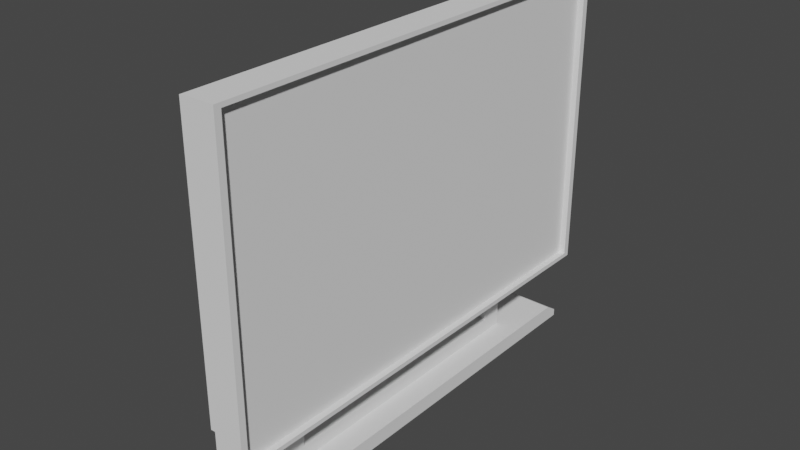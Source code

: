 # Source: Monitor.blend  (saved by Blender 2.92.15; exported with 4.5.12 LTS)
import bpy
from mathutils import Matrix  # noqa: F401  (used for matrix-valued properties, if any)

bpy.ops.wm.read_factory_settings(use_empty=True)
scene = bpy.context.scene
scene.name = 'Scene'

# ---- collections
col_collection = bpy.data.collections.new('Collection'); scene.collection.children.link(col_collection)

# ---- world
world_world = bpy.data.worlds.new('World'); scene.world = world_world
world_world.use_nodes = True; world_world.node_tree.nodes.clear()
_N = world_world.node_tree.nodes; _L = world_world.node_tree.links
n0 = _N.new('ShaderNodeOutputWorld'); n0.name = 'World Output'; n0.location = (300, 300)
n1 = _N.new('ShaderNodeBackground'); n1.name = 'Background'; n1.location = (10, 300)
n1.inputs[0].default_value = (0.05088, 0.05088, 0.05088, 1.0)
_L.new(n1.outputs[0], n0.inputs[0])
n0.is_active_output = True
world_world.color = (0.05088, 0.05088, 0.05088)
world_world.use_sun_shadow = False
world_world.sun_shadow_jitter_overblur = 0.0

# ---- meshes
me_cube_004 = bpy.data.meshes.new('Cube.004')
me_cube_004.from_pydata([(-0.6988, -0.6666, -0.7688), (-0.6988, -0.5747, -0.5756), (-0.6988, 0.5747, -0.5756), (-0.6988, 0.6666, -0.7688), (0.3948, -0.9846, -0.7688), (0.3948, 0.9846, -0.7688), (0.3948, -0.6666, -0.7688), (0.3948, 0.6666, -0.7688), (-0.6988, 0.9846, -0.7688), (0.3948, -0.5747, -0.5756), (-0.6988, -0.9846, -0.7688), (0.3948, 0.5747, -0.5756), (0.6624, -0.9342, 1.664), (0.6624, 0.9342, 1.664), (2.662, -0.972, -0.2424), (2.662, -0.972, 1.702), (2.662, 0.972, -0.2424), (2.662, 0.972, 1.702), (2.228, 0.972, 1.702), (2.228, 0.972, -0.2424), (2.228, -0.972, -0.2424), (2.228, -0.972, 1.702), (-0.9664, -0.9342, 1.664), (-0.9664, 0.9342, 1.664), (0.6624, 0.9342, -0.2046), (0.6624, -0.9342, -0.2046), (-0.9664, 0.9342, -0.2046), (-0.9664, -0.9342, -0.2046), (2.038, 0.9846, -0.7688), (2.038, -0.9846, -0.7688), (-2.342, 0.9846, -0.7688), (-2.342, -0.9846, -0.7688), (2.038, -0.6666, -0.7688), (-2.342, -0.6666, -0.7688), (2.038, -0.6666, -0.6675), (-2.342, 0.6666, -0.6675), (2.038, 0.6666, -0.6675), (-2.342, 0.6666, -0.7688), (2.038, 0.6666, -0.7688), (-2.342, -0.6666, -0.6675), (-0.6988, 0.9297, -0.6675), (-0.6988, 0.9846, -0.7224), (0.3948, -0.9846, -0.7224), (0.3948, -0.9297, -0.6675), (-0.6988, -0.9297, -0.6675), (-0.6988, -0.9846, -0.7224), (0.3948, 0.9846, -0.7224), (0.3948, 0.9297, -0.6675), (2.038, 0.9846, -0.7224), (2.038, 0.9297, -0.6675), (2.038, -0.9297, -0.6675), (2.038, -0.9846, -0.7224), (-2.342, 0.9297, -0.6675), (-2.342, 0.9846, -0.7224), (-2.342, -0.9846, -0.7224), (-2.342, -0.9297, -0.6675), (0.3948, 0.6666, -0.2046), (0.3948, -0.6666, -0.2046), (0.3948, -0.6666, -0.6675), (0.3948, 0.6666, -0.6675), (-0.6988, -0.6666, -0.6675), (-0.6988, -0.6666, -0.2046), (-0.6988, 0.6666, -0.6675), (-0.6988, 0.6666, -0.2046), (0.3948, -0.5747, -0.3679), (0.3948, -0.5033, -0.2965), (0.3948, -0.6252, -0.246), (0.3948, 0.5033, -0.2965), (0.3948, 0.5747, -0.3679), (0.3948, 0.6252, -0.246), (-0.6988, 0.5747, -0.3679), (-0.6988, 0.5033, -0.2965), (-0.6988, 0.6252, -0.246), (-0.6988, -0.5033, -0.2965), (-0.6988, -0.5747, -0.3679), (-0.6988, -0.6252, -0.246)], [], [(29, 51, 42, 4), (16, 17, 18, 19), (57, 61, 60, 58), (36, 49, 47, 59), (8, 5, 7, 3), (34, 36, 59, 58), (32, 29, 4, 6), (47, 40, 62, 59), (25, 12, 22, 27), (54, 31, 10, 45), (30, 53, 41, 8), (61, 57, 25, 27), (15, 14, 20, 21), (7, 6, 0, 3), (44, 43, 58, 60), (28, 38, 7, 5), (17, 15, 21, 18), (57, 56, 24, 25), (33, 37, 3, 0), (31, 33, 0, 10), (35, 39, 60, 62), (52, 53, 30, 37, 33, 31, 54, 55, 39, 35), (27, 22, 23, 26), (14, 16, 19, 20), (38, 32, 6, 7), (50, 51, 29, 32, 38, 28, 48, 49, 36, 34), (37, 30, 8, 3), (48, 28, 5, 46), (52, 35, 62, 40), (63, 61, 27, 26), (63, 56, 59, 62), (13, 24, 26, 23), (56, 63, 26, 24), (39, 55, 44, 60), (50, 34, 58, 43), (4, 10, 0, 6), (12, 13, 23, 22), (42, 45, 10, 4), (43, 44, 45, 42), (42, 51, 50, 43), (48, 46, 47, 49), (52, 40, 41, 53), (40, 47, 46, 41), (44, 55, 54, 45), (41, 46, 5, 8), (64, 9, 1, 74), (11, 68, 70, 2), (2, 70, 72, 63, 62), (11, 9, 58, 59), (1, 2, 62, 60), (72, 71, 73, 75, 61, 63), (75, 74, 1, 60, 61), (69, 68, 11, 59, 56), (66, 65, 67, 69, 56, 57), (9, 64, 66, 57, 58), (9, 11, 2, 1), (64, 65, 66), (67, 68, 69), (70, 71, 72), (73, 74, 75), (67, 71, 70, 68), (64, 74, 73, 65), (67, 65, 73, 71)])
_uv = me_cube_004.uv_layers.new(name='UVMap')
_uv.uv.foreach_set('vector', [0.3832, 0.04168, 0.3832, 0.04168, 0.3832, 0.04168, 0.3832, 0.04168, 0.3785, 0.5035, 0.6215, 0.5035, 0.6215, 0.5035, 0.3785, 0.5035, 0.3832, 0.04168, 0.3832, 0.04168, 0.3832, 0.04168, 0.3832, 0.04168, 0.3832, 0.2083, 0.3832, 0.2083, 0.3832, 0.2083, 0.3832, 0.2083, 0.3832, 0.2083, 0.3832, 0.2083, 0.3832, 0.2083, 0.3832, 0.2083, 0.3832, 0.04168, 0.3832, 0.2083, 0.3832, 0.2083, 0.3832, 0.04168, 0.3832, 0.04168, 0.3832, 0.04168, 0.3832, 0.04168, 0.3832, 0.04168, 0.3832, 0.2083, 0.3832, 0.2083, 0.3832, 0.2083, 0.3832, 0.2083, 0.3832, 0.008227, 0.6168, 0.008227, 0.6168, 0.008227, 0.3832, 0.008227, 0.3832, 0.04168, 0.3832, 0.04168, 0.3832, 0.04168, 0.3832, 0.04168, 0.3832, 0.2083, 0.3832, 0.2083, 0.3832, 0.2083, 0.3832, 0.2083, 0.3832, 0.04168, 0.3832, 0.04168, 0.3832, 0.008227, 0.3832, 0.008227, 0.6215, 0.7465, 0.3785, 0.7465, 0.3785, 0.7465, 0.6215, 0.7465, 0.3832, 0.2083, 0.3832, 0.04168, 0.3832, 0.04168, 0.3832, 0.2083, 0.3832, 0.04168, 0.3832, 0.04168, 0.3832, 0.04168, 0.3832, 0.04168, 0.3832, 0.2083, 0.3832, 0.2083, 0.3832, 0.2083, 0.3832, 0.2083, 0.6215, 0.5035, 0.6215, 0.7465, 0.6215, 0.7465, 0.6215, 0.5035, 0.3832, 0.04168, 0.3832, 0.2083, 0.3832, 0.2418, 0.3832, 0.008227, 0.3832, 0.04168, 0.3832, 0.2083, 0.3832, 0.2083, 0.3832, 0.04168, 0.3832, 0.04168, 0.3832, 0.04168, 0.3832, 0.04168, 0.3832, 0.04168, 0.3832, 0.2083, 0.3832, 0.04168, 0.3832, 0.04168, 0.3832, 0.2083, 0.3832, 0.2083, 0.3832, 0.2083, 0.3832, 0.2083, 0.3832, 0.2083, 0.3832, 0.04168, 0.3832, 0.04168, 0.3832, 0.04168, 0.3832, 0.04168, 0.3832, 0.04168, 0.3832, 0.2083, 0.3832, 0.008227, 0.6168, 0.008227, 0.6168, 0.2418, 0.3832, 0.2418, 0.3785, 0.7465, 0.3785, 0.5035, 0.3785, 0.5035, 0.3785, 0.7465, 0.3832, 0.2083, 0.3832, 0.04168, 0.3832, 0.04168, 0.3832, 0.2083, 0.3832, 0.04168, 0.3832, 0.04168, 0.3832, 0.04168, 0.3832, 0.04168, 0.3832, 0.2083, 0.3832, 0.2083, 0.3832, 0.2083, 0.3832, 0.2083, 0.3832, 0.2083, 0.3832, 0.04168, 0.3832, 0.2083, 0.3832, 0.2083, 0.3832, 0.2083, 0.3832, 0.2083, 0.3832, 0.2083, 0.3832, 0.2083, 0.3832, 0.2083, 0.3832, 0.2083, 0.3832, 0.2083, 0.3832, 0.2083, 0.3832, 0.2083, 0.3832, 0.2083, 0.3832, 0.2083, 0.3832, 0.04168, 0.3832, 0.008227, 0.3832, 0.2418, 0.3832, 0.2083, 0.3832, 0.2083, 0.3832, 0.2083, 0.3832, 0.2083, 0.6168, 0.2418, 0.3832, 0.2418, 0.3832, 0.2418, 0.6168, 0.2418, 0.3832, 0.2083, 0.3832, 0.2083, 0.3832, 0.2418, 0.3832, 0.2418, 0.3832, 0.04168, 0.3832, 0.04168, 0.3832, 0.04168, 0.3832, 0.04168, 0.3832, 0.04168, 0.3832, 0.04168, 0.3832, 0.04168, 0.3832, 0.04168, 0.3832, 0.04168, 0.3832, 0.04168, 0.3832, 0.04168, 0.3832, 0.04168, 0.6168, 0.008227, 0.6168, 0.2418, 0.6168, 0.2418, 0.6168, 0.008227, 0.3832, 0.04168, 0.3832, 0.04168, 0.3832, 0.04168, 0.3832, 0.04168, 0.3832, 0.04168, 0.3832, 0.04168, 0.3832, 0.04168, 0.3832, 0.04168, 0.3832, 0.04168, 0.3832, 0.04168, 0.3832, 0.04168, 0.3832, 0.04168, 0.3832, 0.2083, 0.3832, 0.2083, 0.3832, 0.2083, 0.3832, 0.2083, 0.3832, 0.2083, 0.3832, 0.2083, 0.3832, 0.2083, 0.3832, 0.2083, 0.3832, 0.2083, 0.3832, 0.2083, 0.3832, 0.2083, 0.3832, 0.2083, 0.3832, 0.04168, 0.3832, 0.04168, 0.3832, 0.04168, 0.3832, 0.04168, 0.3832, 0.2083, 0.3832, 0.2083, 0.3832, 0.2083, 0.3832, 0.2083, 0.0, 0.0, 0.0, 0.0, 0.0, 0.0, 0.0, 0.0, 0.0, 0.0, 0.0, 0.0, 0.0, 0.0, 0.0, 0.0, 0.3832, 0.1968, 0.3832, 0.1968, 0.3832, 0.2031, 0.3832, 0.2083, 0.3832, 0.2083, 0.3832, 0.1968, 0.3832, 0.05316, 0.3832, 0.04168, 0.3832, 0.2083, 0.3832, 0.05316, 0.3832, 0.1968, 0.3832, 0.2083, 0.3832, 0.04168, 0.3832, 0.2031, 0.3832, 0.1879, 0.3832, 0.06208, 0.3832, 0.04686, 0.3832, 0.04168, 0.3832, 0.2083, 0.3832, 0.04686, 0.3832, 0.05316, 0.3832, 0.05316, 0.3832, 0.04168, 0.3832, 0.04168, 0.3832, 0.2031, 0.3832, 0.1968, 0.3832, 0.1968, 0.3832, 0.2083, 0.3832, 0.2083, 0.3832, 0.04686, 0.3832, 0.06208, 0.3832, 0.1879, 0.3832, 0.2031, 0.3832, 0.2083, 0.3832, 0.04168, 0.3832, 0.05316, 0.3832, 0.05316, 0.3832, 0.04686, 0.3832, 0.04168, 0.3832, 0.04168, 0.0, 0.0, 0.0, 0.0, 0.0, 0.0, 0.0, 0.0, 0.3832, 0.05316, 0.3832, 0.05316, 0.3832, 0.04686, 0.3832, 0.1879, 0.3832, 0.1968, 0.3832, 0.2031, 0.3832, 0.1968, 0.3832, 0.1968, 0.3832, 0.2031, 0.3832, 0.06208, 0.3832, 0.05316, 0.3832, 0.04686, 0.0, 0.0, 0.0, 0.0, 0.0, 0.0, 0.0, 0.0, 0.0, 0.0, 0.0, 0.0, 0.0, 0.0, 0.0, 0.0, 0.0, 0.0, 0.0, 0.0, 0.0, 0.0, 0.0, 0.0])
me_cube_004.use_remesh_fix_poles = True
me_cube_004.use_remesh_preserve_attributes = False
me_cube_004.use_mirror_vertex_groups = False
me_cube_004.update()
me_cube_008 = bpy.data.meshes.new('Cube.008')
me_cube_008.from_pydata([(0.0, 0.972, 0.972), (0.0, 0.972, -0.972), (0.0, -0.972, -0.972), (0.0, -0.972, 0.972)], [], [(1, 0, 3, 2)])
_uv = me_cube_008.uv_layers.new(name='UVMap')
_uv.uv.foreach_set('vector', [0.3785, 0.5035, 0.6215, 0.5035, 0.6215, 0.7465, 0.3785, 0.7465])
me_cube_008.use_remesh_fix_poles = True
me_cube_008.use_remesh_preserve_attributes = False
me_cube_008.use_mirror_vertex_groups = False
me_cube_008.update()
me_cube_009 = bpy.data.meshes.new('Cube.009')
me_cube_009.from_pydata([(-0.9828, -0.9342, 0.9342), (-0.9828, 0.9342, 0.9342), (1.017, -0.972, -0.972), (1.017, -0.972, 0.972), (1.017, 0.972, -0.972), (1.017, 0.972, 0.972), (1.017, 1.0, 1.0), (1.017, 1.0, -1.0), (1.017, -1.0, -1.0), (1.017, -1.0, 1.0), (-0.9828, 1.0, -1.0), (-0.9828, -1.0, -1.0), (-0.9828, -1.0, 1.0), (-0.9828, 1.0, 1.0), (-0.9828, 0.9342, -0.9342), (-0.9828, -0.9342, -0.9342)], [], [(8, 9, 12, 11), (3, 5, 6, 9), (10, 13, 6, 7), (5, 4, 7, 6), (14, 1, 13, 10), (0, 15, 11, 12), (6, 13, 12, 9), (10, 7, 8, 11), (1, 0, 12, 13), (2, 3, 9, 8), (15, 14, 10, 11), (4, 2, 8, 7)])
_uv = me_cube_009.uv_layers.new(name='UVMap')
_uv.uv.foreach_set('vector', [0.375, 0.75, 0.625, 0.75, 0.625, 1.0, 0.375, 1.0, 0.6215, 0.7465, 0.6215, 0.5035, 0.625, 0.5, 0.625, 0.75, 0.375, 0.25, 0.625, 0.25, 0.625, 0.5, 0.375, 0.5, 0.6215, 0.5035, 0.3785, 0.5035, 0.375, 0.5, 0.625, 0.5, 0.3832, 0.2418, 0.6168, 0.2418, 0.625, 0.25, 0.375, 0.25, 0.6168, 0.008227, 0.3832, 0.008227, 0.375, 0.0, 0.625, 0.0, 0.625, 0.5, 0.875, 0.5, 0.875, 0.75, 0.625, 0.75, 0.125, 0.5, 0.375, 0.5, 0.375, 0.75, 0.125, 0.75, 0.6168, 0.2418, 0.6168, 0.008227, 0.625, 0.0, 0.625, 0.25, 0.3785, 0.7465, 0.6215, 0.7465, 0.625, 0.75, 0.375, 0.75, 0.3832, 0.008227, 0.3832, 0.2418, 0.375, 0.25, 0.375, 0.0, 0.3785, 0.5035, 0.3785, 0.7465, 0.375, 0.75, 0.375, 0.5])
me_cube_009.use_remesh_fix_poles = True
me_cube_009.use_remesh_preserve_attributes = False
me_cube_009.use_mirror_vertex_groups = False
me_cube_009.update()

# ---- objects
ob_monitor_1 = bpy.data.objects.new('Monitor 1', me_cube_004)
ob_monitor_2 = bpy.data.objects.new('Monitor 2', me_cube_008)
ob_monitor_3 = bpy.data.objects.new('Monitor 3', me_cube_009)

# ---- transforms, parenting, visibility, modifiers, constraints
ob_monitor_1.location = (0.01612, -0.008081, 0.5673)
ob_monitor_1.scale = (0.07079, 1.124, 0.7389)
ob_monitor_1.lineart.crease_threshold = 0.0
ob_monitor_2.location = (0.1738, -0.008081, 1.106)
ob_monitor_2.scale = (0.07079, 1.124, 0.7389)
ob_monitor_2.lineart.crease_threshold = 0.0
ob_monitor_3.location = (0.1326, -0.008081, 1.106)
ob_monitor_3.scale = (0.07079, 1.124, 0.7389)
ob_monitor_3.lineart.crease_threshold = 0.0

# ---- collection membership
col_collection.objects.link(ob_monitor_1)
col_collection.objects.link(ob_monitor_2)
col_collection.objects.link(ob_monitor_3)

# ---- scene / render settings (as saved in the file)
scene.frame_start = 1; scene.frame_end = 250; scene.frame_set(1)
scene.render.engine = 'BLENDER_EEVEE_NEXT'
scene.cycles.use_denoising = False
scene.cycles.samples = 128
scene.cycles.sampling_pattern = 'TABULATED_SOBOL'
scene.cycles.use_adaptive_sampling = False
scene.cycles.use_light_tree = False
scene.view_settings.view_transform = 'Filmic'
bpy.context.view_layer.update()

# ---- added for rendering (the .blend has no active camera and no usable light): camera, sun
cam_auto = bpy.data.cameras.new('AutoCamera')
cam_auto.lens = 50.0
cam_auto.sensor_width = 36.0
cam_auto.clip_end = 1000.0
ob_auto_camera = bpy.data.objects.new('AutoCamera', cam_auto)
scene.collection.objects.link(ob_auto_camera)
ob_auto_camera.location = (2.73894, -3.26185, 3.09146)
ob_auto_camera.rotation_euler = (1.09748, -7.21219e-08, 0.694738)
scene.camera = ob_auto_camera
light_auto_sun = bpy.data.lights.new('AutoSun', 'SUN')
light_auto_sun.energy = 3.0
light_auto_sun.angle = 0.0523599
ob_auto_sun = bpy.data.objects.new('AutoSun', light_auto_sun)
scene.collection.objects.link(ob_auto_sun)
ob_auto_sun.rotation_euler = (0.872665, 0.174533, 0.523599)
bpy.context.view_layer.update()
